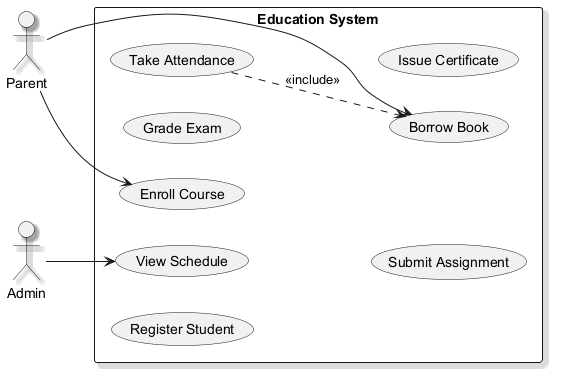

The diagram above was rendered by PlantUML. Its source (embedded in the PNG):
@startuml
skinparam shadowing true
left to right direction
actor "Parent" as P
actor "Admin" as A
rectangle "Education System" {
  usecase "View Schedule" as UC_ViewSchedule
  usecase "Enroll Course" as UC_EnrollCourse
  usecase "Borrow Book" as UC_BorrowBook
  usecase "Take Attendance" as UC_TakeAttendance
  usecase "Register Student" as UC_RegisterStudent
  usecase "Grade Exam" as UC_GradeExam
  usecase "Submit Assignment" as UC_SubmitAssignment
  usecase "Issue Certificate" as UC_IssueCertificate
}
P --> UC_BorrowBook
P --> UC_EnrollCourse
A --> UC_ViewSchedule
UC_TakeAttendance ..> UC_BorrowBook : <<include>>
@enduml